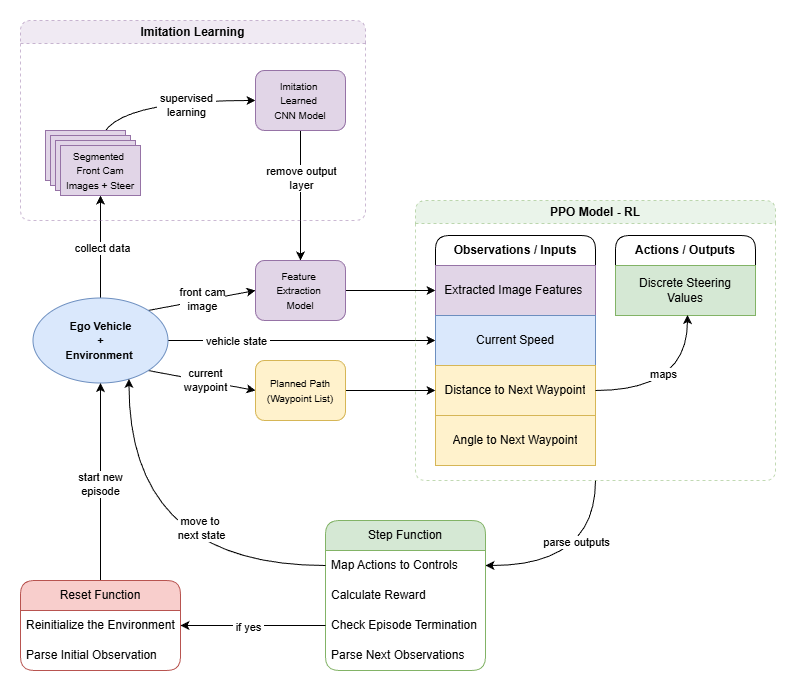

The diagram above was exported from draw.io. Its source (the exported page's mxGraphModel, read from the mxfile embedded in the PNG):
<mxGraphModel dx="1516" dy="888" grid="1" gridSize="10" guides="1" tooltips="1" connect="1" arrows="1" fold="1" page="1" pageScale="1" pageWidth="3300" pageHeight="4681" math="0" shadow="0">
  <root>
    <mxCell id="0" />
    <mxCell id="1" parent="0" />
    <mxCell id="fRUfFUmSmcjFRyO4y1v6-14" style="edgeStyle=orthogonalEdgeStyle;rounded=0;orthogonalLoop=1;jettySize=auto;html=1;exitX=0.5;exitY=0;exitDx=0;exitDy=0;entryX=0.5;entryY=1;entryDx=0;entryDy=0;curved=1;" edge="1" parent="1" source="fRUfFUmSmcjFRyO4y1v6-1" target="fRUfFUmSmcjFRyO4y1v6-6">
      <mxGeometry relative="1" as="geometry" />
    </mxCell>
    <mxCell id="fRUfFUmSmcjFRyO4y1v6-111" value="collect data" style="edgeLabel;html=1;align=center;verticalAlign=middle;resizable=0;points=[];" vertex="1" connectable="0" parent="fRUfFUmSmcjFRyO4y1v6-14">
      <mxGeometry x="-0.0239" y="-1" relative="1" as="geometry">
        <mxPoint as="offset" />
      </mxGeometry>
    </mxCell>
    <mxCell id="fRUfFUmSmcjFRyO4y1v6-51" style="edgeStyle=orthogonalEdgeStyle;rounded=0;orthogonalLoop=1;jettySize=auto;html=1;exitX=1;exitY=0.5;exitDx=0;exitDy=0;entryX=0;entryY=0.5;entryDx=0;entryDy=0;" edge="1" parent="1" source="fRUfFUmSmcjFRyO4y1v6-1" target="fRUfFUmSmcjFRyO4y1v6-23">
      <mxGeometry relative="1" as="geometry" />
    </mxCell>
    <mxCell id="fRUfFUmSmcjFRyO4y1v6-115" value="&amp;nbsp;vehicle&amp;nbsp;&lt;span style=&quot;background-color: light-dark(#ffffff, var(--ge-dark-color, #121212)); color: light-dark(rgb(0, 0, 0), rgb(255, 255, 255));&quot;&gt;state&amp;nbsp;&lt;/span&gt;" style="edgeLabel;html=1;align=center;verticalAlign=middle;resizable=0;points=[];" vertex="1" connectable="0" parent="fRUfFUmSmcjFRyO4y1v6-51">
      <mxGeometry x="-0.0993" y="-2" relative="1" as="geometry">
        <mxPoint x="-52" y="-2" as="offset" />
      </mxGeometry>
    </mxCell>
    <mxCell id="fRUfFUmSmcjFRyO4y1v6-96" style="rounded=0;orthogonalLoop=1;jettySize=auto;html=1;exitX=1;exitY=1;exitDx=0;exitDy=0;entryX=0;entryY=0.5;entryDx=0;entryDy=0;" edge="1" parent="1" source="fRUfFUmSmcjFRyO4y1v6-1" target="fRUfFUmSmcjFRyO4y1v6-83">
      <mxGeometry relative="1" as="geometry" />
    </mxCell>
    <mxCell id="fRUfFUmSmcjFRyO4y1v6-116" value="current&lt;br&gt;&amp;nbsp;waypoint&amp;nbsp;" style="edgeLabel;html=1;align=center;verticalAlign=middle;resizable=0;points=[];" vertex="1" connectable="0" parent="fRUfFUmSmcjFRyO4y1v6-96">
      <mxGeometry x="0.0648" y="1" relative="1" as="geometry">
        <mxPoint as="offset" />
      </mxGeometry>
    </mxCell>
    <mxCell id="fRUfFUmSmcjFRyO4y1v6-97" style="rounded=0;orthogonalLoop=1;jettySize=auto;html=1;exitX=1;exitY=0;exitDx=0;exitDy=0;entryX=0;entryY=0.5;entryDx=0;entryDy=0;" edge="1" parent="1" source="fRUfFUmSmcjFRyO4y1v6-1" target="fRUfFUmSmcjFRyO4y1v6-82">
      <mxGeometry relative="1" as="geometry" />
    </mxCell>
    <mxCell id="fRUfFUmSmcjFRyO4y1v6-114" value="front cam&lt;br&gt;image" style="edgeLabel;html=1;align=center;verticalAlign=middle;resizable=0;points=[];" vertex="1" connectable="0" parent="fRUfFUmSmcjFRyO4y1v6-97">
      <mxGeometry x="0.0114" y="2" relative="1" as="geometry">
        <mxPoint as="offset" />
      </mxGeometry>
    </mxCell>
    <mxCell id="fRUfFUmSmcjFRyO4y1v6-1" value="&lt;font style=&quot;font-size: 11px;&quot;&gt;&lt;b style=&quot;&quot;&gt;Ego Vehicle&lt;/b&gt;&lt;/font&gt;&lt;div&gt;&lt;font style=&quot;font-size: 11px;&quot;&gt;&lt;b&gt;+&lt;/b&gt;&lt;/font&gt;&lt;/div&gt;&lt;div&gt;&lt;b style=&quot;&quot;&gt;&lt;font style=&quot;font-size: 11px;&quot;&gt;Environment&amp;nbsp;&lt;/font&gt;&lt;/b&gt;&lt;/div&gt;" style="ellipse;whiteSpace=wrap;html=1;fillColor=#dae8fc;strokeColor=#6c8ebf;" vertex="1" parent="1">
      <mxGeometry x="207.5" y="307.5" width="135" height="85" as="geometry" />
    </mxCell>
    <mxCell id="fRUfFUmSmcjFRyO4y1v6-15" style="edgeStyle=orthogonalEdgeStyle;rounded=0;orthogonalLoop=1;jettySize=auto;html=1;exitX=0.5;exitY=0;exitDx=0;exitDy=0;entryX=0;entryY=0.5;entryDx=0;entryDy=0;curved=1;" edge="1" parent="1" source="fRUfFUmSmcjFRyO4y1v6-6" target="fRUfFUmSmcjFRyO4y1v6-81">
      <mxGeometry relative="1" as="geometry">
        <mxPoint x="380" y="100" as="targetPoint" />
      </mxGeometry>
    </mxCell>
    <mxCell id="fRUfFUmSmcjFRyO4y1v6-112" value="&amp;nbsp;supervised&amp;nbsp;&lt;br&gt;learning" style="edgeLabel;html=1;align=center;verticalAlign=middle;resizable=0;points=[];" vertex="1" connectable="0" parent="fRUfFUmSmcjFRyO4y1v6-15">
      <mxGeometry x="0.3062" y="-4" relative="1" as="geometry">
        <mxPoint as="offset" />
      </mxGeometry>
    </mxCell>
    <mxCell id="fRUfFUmSmcjFRyO4y1v6-79" style="edgeStyle=orthogonalEdgeStyle;rounded=0;orthogonalLoop=1;jettySize=auto;html=1;exitX=0.5;exitY=1;exitDx=0;exitDy=0;entryX=1;entryY=0.5;entryDx=0;entryDy=0;curved=1;" edge="1" parent="1" source="fRUfFUmSmcjFRyO4y1v6-25" target="fRUfFUmSmcjFRyO4y1v6-57">
      <mxGeometry relative="1" as="geometry" />
    </mxCell>
    <mxCell id="fRUfFUmSmcjFRyO4y1v6-107" value="parse outputs" style="edgeLabel;html=1;align=center;verticalAlign=middle;resizable=0;points=[];" vertex="1" connectable="0" parent="fRUfFUmSmcjFRyO4y1v6-79">
      <mxGeometry x="-0.3766" y="-20" relative="1" as="geometry">
        <mxPoint as="offset" />
      </mxGeometry>
    </mxCell>
    <mxCell id="fRUfFUmSmcjFRyO4y1v6-25" value="PPO Model - RL" style="swimlane;whiteSpace=wrap;html=1;rounded=1;opacity=50;dashed=1;fillColor=#d5e8d4;strokeColor=#82b366;" vertex="1" parent="1">
      <mxGeometry x="590" y="210" width="360" height="280" as="geometry" />
    </mxCell>
    <mxCell id="fRUfFUmSmcjFRyO4y1v6-21" value="&lt;b&gt;Observations / Inputs&lt;/b&gt;" style="swimlane;fontStyle=0;childLayout=stackLayout;horizontal=1;startSize=30;horizontalStack=0;resizeParent=1;resizeParentMax=0;resizeLast=0;collapsible=1;marginBottom=0;whiteSpace=wrap;html=1;swimlaneFillColor=none;rounded=1;" vertex="1" parent="fRUfFUmSmcjFRyO4y1v6-25">
      <mxGeometry x="20" y="35" width="160" height="230" as="geometry" />
    </mxCell>
    <mxCell id="fRUfFUmSmcjFRyO4y1v6-22" value="Extracted Image Features&amp;nbsp;" style="text;strokeColor=#9673a6;fillColor=#e1d5e7;align=center;verticalAlign=middle;spacingLeft=4;spacingRight=4;overflow=hidden;points=[[0,0.5],[1,0.5]];portConstraint=eastwest;rotatable=0;whiteSpace=wrap;html=1;labelBackgroundColor=none;" vertex="1" parent="fRUfFUmSmcjFRyO4y1v6-21">
      <mxGeometry y="30" width="160" height="50" as="geometry" />
    </mxCell>
    <mxCell id="fRUfFUmSmcjFRyO4y1v6-23" value="Current Speed" style="text;strokeColor=#6c8ebf;fillColor=#dae8fc;align=center;verticalAlign=middle;spacingLeft=4;spacingRight=4;overflow=hidden;points=[[0,0.5],[1,0.5]];portConstraint=eastwest;rotatable=0;whiteSpace=wrap;html=1;" vertex="1" parent="fRUfFUmSmcjFRyO4y1v6-21">
      <mxGeometry y="80" width="160" height="50" as="geometry" />
    </mxCell>
    <mxCell id="fRUfFUmSmcjFRyO4y1v6-26" value="Distance to Next Waypoint" style="text;strokeColor=#d6b656;fillColor=#fff2cc;align=center;verticalAlign=middle;spacingLeft=4;spacingRight=4;overflow=hidden;points=[[0,0.5],[1,0.5]];portConstraint=eastwest;rotatable=0;whiteSpace=wrap;html=1;rounded=0;" vertex="1" parent="fRUfFUmSmcjFRyO4y1v6-21">
      <mxGeometry y="130" width="160" height="50" as="geometry" />
    </mxCell>
    <mxCell id="fRUfFUmSmcjFRyO4y1v6-105" value="Angle to Next Waypoint" style="text;strokeColor=#d6b656;fillColor=#fff2cc;align=center;verticalAlign=middle;spacingLeft=4;spacingRight=4;overflow=hidden;points=[[0,0.5],[1,0.5]];portConstraint=eastwest;rotatable=0;whiteSpace=wrap;html=1;rounded=0;" vertex="1" parent="fRUfFUmSmcjFRyO4y1v6-21">
      <mxGeometry y="180" width="160" height="50" as="geometry" />
    </mxCell>
    <mxCell id="fRUfFUmSmcjFRyO4y1v6-27" value="&lt;b&gt;Actions / Outputs&lt;/b&gt;" style="swimlane;fontStyle=0;childLayout=stackLayout;horizontal=1;startSize=30;horizontalStack=0;resizeParent=1;resizeParentMax=0;resizeLast=0;collapsible=1;marginBottom=0;whiteSpace=wrap;html=1;rounded=1;" vertex="1" parent="fRUfFUmSmcjFRyO4y1v6-25">
      <mxGeometry x="200" y="35" width="140" height="80" as="geometry" />
    </mxCell>
    <mxCell id="fRUfFUmSmcjFRyO4y1v6-28" value="Discrete Steering Values" style="text;strokeColor=#82b366;fillColor=#d5e8d4;align=center;verticalAlign=middle;spacingLeft=4;spacingRight=4;overflow=hidden;points=[[0,0.5],[1,0.5]];portConstraint=eastwest;rotatable=0;whiteSpace=wrap;html=1;" vertex="1" parent="fRUfFUmSmcjFRyO4y1v6-27">
      <mxGeometry y="30" width="140" height="50" as="geometry" />
    </mxCell>
    <mxCell id="fRUfFUmSmcjFRyO4y1v6-45" style="edgeStyle=orthogonalEdgeStyle;rounded=0;orthogonalLoop=1;jettySize=auto;html=1;exitX=1;exitY=0.5;exitDx=0;exitDy=0;entryX=0.514;entryY=0.991;entryDx=0;entryDy=0;entryPerimeter=0;curved=1;" edge="1" parent="fRUfFUmSmcjFRyO4y1v6-25" target="fRUfFUmSmcjFRyO4y1v6-28">
      <mxGeometry relative="1" as="geometry">
        <mxPoint x="180.00000000000023" y="190" as="sourcePoint" />
        <Array as="points">
          <mxPoint x="272" y="190" />
        </Array>
      </mxGeometry>
    </mxCell>
    <mxCell id="fRUfFUmSmcjFRyO4y1v6-106" value="maps" style="edgeLabel;html=1;align=center;verticalAlign=middle;resizable=0;points=[];" vertex="1" connectable="0" parent="fRUfFUmSmcjFRyO4y1v6-45">
      <mxGeometry x="-0.1203" y="15" relative="1" as="geometry">
        <mxPoint x="-6" y="-2" as="offset" />
      </mxGeometry>
    </mxCell>
    <mxCell id="fRUfFUmSmcjFRyO4y1v6-56" value="Step Function" style="swimlane;fontStyle=0;childLayout=stackLayout;horizontal=1;startSize=30;horizontalStack=0;resizeParent=1;resizeParentMax=0;resizeLast=0;collapsible=1;marginBottom=0;whiteSpace=wrap;html=1;rounded=1;fillColor=#d5e8d4;strokeColor=#82b366;" vertex="1" parent="1">
      <mxGeometry x="500" y="530" width="160" height="150" as="geometry" />
    </mxCell>
    <mxCell id="fRUfFUmSmcjFRyO4y1v6-57" value="Map Actions to Controls" style="text;strokeColor=none;fillColor=none;align=left;verticalAlign=middle;spacingLeft=4;spacingRight=4;overflow=hidden;points=[[0,0.5],[1,0.5]];portConstraint=eastwest;rotatable=0;whiteSpace=wrap;html=1;" vertex="1" parent="fRUfFUmSmcjFRyO4y1v6-56">
      <mxGeometry y="30" width="160" height="30" as="geometry" />
    </mxCell>
    <mxCell id="fRUfFUmSmcjFRyO4y1v6-58" value="Calculate Reward" style="text;strokeColor=none;fillColor=none;align=left;verticalAlign=middle;spacingLeft=4;spacingRight=4;overflow=hidden;points=[[0,0.5],[1,0.5]];portConstraint=eastwest;rotatable=0;whiteSpace=wrap;html=1;" vertex="1" parent="fRUfFUmSmcjFRyO4y1v6-56">
      <mxGeometry y="60" width="160" height="30" as="geometry" />
    </mxCell>
    <mxCell id="fRUfFUmSmcjFRyO4y1v6-66" value="Check Episode Termination" style="text;strokeColor=none;fillColor=none;align=left;verticalAlign=middle;spacingLeft=4;spacingRight=4;overflow=hidden;points=[[0,0.5],[1,0.5]];portConstraint=eastwest;rotatable=0;whiteSpace=wrap;html=1;" vertex="1" parent="fRUfFUmSmcjFRyO4y1v6-56">
      <mxGeometry y="90" width="160" height="30" as="geometry" />
    </mxCell>
    <mxCell id="fRUfFUmSmcjFRyO4y1v6-59" value="Parse Next Observations" style="text;strokeColor=none;fillColor=none;align=left;verticalAlign=middle;spacingLeft=4;spacingRight=4;overflow=hidden;points=[[0,0.5],[1,0.5]];portConstraint=eastwest;rotatable=0;whiteSpace=wrap;html=1;" vertex="1" parent="fRUfFUmSmcjFRyO4y1v6-56">
      <mxGeometry y="120" width="160" height="30" as="geometry" />
    </mxCell>
    <mxCell id="fRUfFUmSmcjFRyO4y1v6-102" style="edgeStyle=orthogonalEdgeStyle;rounded=0;orthogonalLoop=1;jettySize=auto;html=1;exitX=0.5;exitY=0;exitDx=0;exitDy=0;entryX=0.5;entryY=1;entryDx=0;entryDy=0;" edge="1" parent="1" source="fRUfFUmSmcjFRyO4y1v6-67" target="fRUfFUmSmcjFRyO4y1v6-1">
      <mxGeometry relative="1" as="geometry" />
    </mxCell>
    <mxCell id="fRUfFUmSmcjFRyO4y1v6-110" value="start new&lt;br&gt;episode" style="edgeLabel;html=1;align=center;verticalAlign=middle;resizable=0;points=[];" vertex="1" connectable="0" parent="fRUfFUmSmcjFRyO4y1v6-102">
      <mxGeometry x="-0.0262" y="1" relative="1" as="geometry">
        <mxPoint as="offset" />
      </mxGeometry>
    </mxCell>
    <mxCell id="fRUfFUmSmcjFRyO4y1v6-67" value="Reset Function" style="swimlane;fontStyle=0;childLayout=stackLayout;horizontal=1;startSize=30;horizontalStack=0;resizeParent=1;resizeParentMax=0;resizeLast=0;collapsible=1;marginBottom=0;whiteSpace=wrap;html=1;rounded=1;fillColor=#f8cecc;strokeColor=#b85450;" vertex="1" parent="1">
      <mxGeometry x="195" y="590" width="160" height="90" as="geometry" />
    </mxCell>
    <mxCell id="fRUfFUmSmcjFRyO4y1v6-68" value="Reinitialize the Environment" style="text;strokeColor=none;fillColor=none;align=left;verticalAlign=middle;spacingLeft=4;spacingRight=4;overflow=hidden;points=[[0,0.5],[1,0.5]];portConstraint=eastwest;rotatable=0;whiteSpace=wrap;html=1;" vertex="1" parent="fRUfFUmSmcjFRyO4y1v6-67">
      <mxGeometry y="30" width="160" height="30" as="geometry" />
    </mxCell>
    <mxCell id="fRUfFUmSmcjFRyO4y1v6-69" value="Parse Initial Observation" style="text;strokeColor=none;fillColor=none;align=left;verticalAlign=middle;spacingLeft=4;spacingRight=4;overflow=hidden;points=[[0,0.5],[1,0.5]];portConstraint=eastwest;rotatable=0;whiteSpace=wrap;html=1;" vertex="1" parent="fRUfFUmSmcjFRyO4y1v6-67">
      <mxGeometry y="60" width="160" height="30" as="geometry" />
    </mxCell>
    <mxCell id="fRUfFUmSmcjFRyO4y1v6-89" style="edgeStyle=orthogonalEdgeStyle;rounded=0;orthogonalLoop=1;jettySize=auto;html=1;exitX=0.5;exitY=1;exitDx=0;exitDy=0;entryX=0.5;entryY=0;entryDx=0;entryDy=0;" edge="1" parent="1" source="fRUfFUmSmcjFRyO4y1v6-81" target="fRUfFUmSmcjFRyO4y1v6-82">
      <mxGeometry relative="1" as="geometry" />
    </mxCell>
    <mxCell id="fRUfFUmSmcjFRyO4y1v6-113" value="remove output&lt;br&gt;layer" style="edgeLabel;html=1;align=center;verticalAlign=middle;resizable=0;points=[];" vertex="1" connectable="0" parent="fRUfFUmSmcjFRyO4y1v6-89">
      <mxGeometry x="-0.265" relative="1" as="geometry">
        <mxPoint as="offset" />
      </mxGeometry>
    </mxCell>
    <mxCell id="fRUfFUmSmcjFRyO4y1v6-81" value="&lt;span style=&quot;font-size: 10px;&quot;&gt;Imitation&amp;nbsp;&lt;/span&gt;&lt;div&gt;&lt;span style=&quot;font-size: 10px;&quot;&gt;Learned&amp;nbsp;&lt;br&gt;CNN Model&lt;/span&gt;&lt;/div&gt;" style="rounded=1;whiteSpace=wrap;html=1;fillColor=#e1d5e7;strokeColor=#9673a6;" vertex="1" parent="1">
      <mxGeometry x="430" y="80" width="90" height="60" as="geometry" />
    </mxCell>
    <mxCell id="fRUfFUmSmcjFRyO4y1v6-88" style="edgeStyle=orthogonalEdgeStyle;rounded=0;orthogonalLoop=1;jettySize=auto;html=1;exitX=1;exitY=0.5;exitDx=0;exitDy=0;entryX=0;entryY=0.5;entryDx=0;entryDy=0;" edge="1" parent="1" source="fRUfFUmSmcjFRyO4y1v6-82" target="fRUfFUmSmcjFRyO4y1v6-22">
      <mxGeometry relative="1" as="geometry" />
    </mxCell>
    <mxCell id="fRUfFUmSmcjFRyO4y1v6-82" value="&lt;font style=&quot;font-size: 10px;&quot;&gt;Feature&amp;nbsp;&lt;/font&gt;&lt;div&gt;&lt;font style=&quot;font-size: 10px;&quot;&gt;Extraction&amp;nbsp;&lt;/font&gt;&lt;/div&gt;&lt;div&gt;&lt;font style=&quot;font-size: 10px;&quot;&gt;Model&lt;/font&gt;&lt;/div&gt;" style="rounded=1;whiteSpace=wrap;html=1;fillColor=#e1d5e7;strokeColor=#9673a6;" vertex="1" parent="1">
      <mxGeometry x="430" y="270" width="90" height="60" as="geometry" />
    </mxCell>
    <mxCell id="fRUfFUmSmcjFRyO4y1v6-104" style="edgeStyle=orthogonalEdgeStyle;rounded=0;orthogonalLoop=1;jettySize=auto;html=1;exitX=1;exitY=0.5;exitDx=0;exitDy=0;entryX=0;entryY=0.5;entryDx=0;entryDy=0;" edge="1" parent="1" source="fRUfFUmSmcjFRyO4y1v6-83">
      <mxGeometry relative="1" as="geometry">
        <mxPoint x="610" y="400" as="targetPoint" />
      </mxGeometry>
    </mxCell>
    <mxCell id="fRUfFUmSmcjFRyO4y1v6-83" value="&lt;span style=&quot;font-size: 10px;&quot;&gt;Planned Path&lt;/span&gt;&lt;div&gt;&lt;span style=&quot;font-size: 10px;&quot;&gt;(Waypoint List)&lt;/span&gt;&lt;/div&gt;" style="rounded=1;whiteSpace=wrap;html=1;fillColor=#fff2cc;strokeColor=#d6b656;" vertex="1" parent="1">
      <mxGeometry x="430" y="370" width="90" height="60" as="geometry" />
    </mxCell>
    <mxCell id="fRUfFUmSmcjFRyO4y1v6-99" value="Imitation Learning" style="swimlane;whiteSpace=wrap;html=1;dashed=1;rounded=1;opacity=50;fillColor=#e1d5e7;strokeColor=#9673a6;" vertex="1" parent="1">
      <mxGeometry x="195" y="30" width="345" height="200" as="geometry" />
    </mxCell>
    <mxCell id="fRUfFUmSmcjFRyO4y1v6-100" style="edgeStyle=orthogonalEdgeStyle;rounded=0;orthogonalLoop=1;jettySize=auto;html=1;exitX=0;exitY=0.5;exitDx=0;exitDy=0;entryX=1;entryY=0.5;entryDx=0;entryDy=0;" edge="1" parent="1" source="fRUfFUmSmcjFRyO4y1v6-66" target="fRUfFUmSmcjFRyO4y1v6-68">
      <mxGeometry relative="1" as="geometry" />
    </mxCell>
    <mxCell id="fRUfFUmSmcjFRyO4y1v6-109" value="&amp;nbsp;if yes&amp;nbsp;" style="edgeLabel;html=1;align=center;verticalAlign=middle;resizable=0;points=[];" vertex="1" connectable="0" parent="fRUfFUmSmcjFRyO4y1v6-100">
      <mxGeometry x="0.0625" y="1" relative="1" as="geometry">
        <mxPoint as="offset" />
      </mxGeometry>
    </mxCell>
    <mxCell id="fRUfFUmSmcjFRyO4y1v6-103" style="edgeStyle=orthogonalEdgeStyle;rounded=0;orthogonalLoop=1;jettySize=auto;html=1;exitX=0;exitY=0.5;exitDx=0;exitDy=0;entryX=0.711;entryY=0.952;entryDx=0;entryDy=0;entryPerimeter=0;curved=1;" edge="1" parent="1" source="fRUfFUmSmcjFRyO4y1v6-57" target="fRUfFUmSmcjFRyO4y1v6-1">
      <mxGeometry relative="1" as="geometry" />
    </mxCell>
    <mxCell id="fRUfFUmSmcjFRyO4y1v6-108" value="move to&amp;nbsp;&lt;div&gt;next state&lt;/div&gt;" style="edgeLabel;html=1;align=center;verticalAlign=middle;resizable=0;points=[];" vertex="1" connectable="0" parent="fRUfFUmSmcjFRyO4y1v6-103">
      <mxGeometry x="-0.3451" y="-38" relative="1" as="geometry">
        <mxPoint as="offset" />
      </mxGeometry>
    </mxCell>
    <mxCell id="fRUfFUmSmcjFRyO4y1v6-5" value="" style="rounded=0;whiteSpace=wrap;html=1;movable=1;resizable=1;rotatable=1;deletable=1;editable=1;locked=0;connectable=1;fillColor=#e1d5e7;strokeColor=#9673a6;" vertex="1" parent="1">
      <mxGeometry x="220" y="140" width="80" height="50" as="geometry" />
    </mxCell>
    <mxCell id="fRUfFUmSmcjFRyO4y1v6-7" value="" style="rounded=0;whiteSpace=wrap;html=1;movable=1;resizable=1;rotatable=1;deletable=1;editable=1;locked=0;connectable=1;fillColor=#e1d5e7;strokeColor=#9673a6;" vertex="1" parent="1">
      <mxGeometry x="225" y="145" width="80" height="50" as="geometry" />
    </mxCell>
    <mxCell id="fRUfFUmSmcjFRyO4y1v6-8" value="" style="rounded=0;whiteSpace=wrap;html=1;movable=1;resizable=1;rotatable=1;deletable=1;editable=1;locked=0;connectable=1;fillColor=#e1d5e7;strokeColor=#9673a6;" vertex="1" parent="1">
      <mxGeometry x="230" y="150" width="80" height="50" as="geometry" />
    </mxCell>
    <mxCell id="fRUfFUmSmcjFRyO4y1v6-6" value="&lt;font style=&quot;font-size: 10px;&quot;&gt;Segmented&amp;nbsp;&lt;/font&gt;&lt;div&gt;&lt;font style=&quot;font-size: 10px;&quot;&gt;Front Cam&lt;/font&gt;&lt;/div&gt;&lt;div&gt;&lt;font style=&quot;font-size: 10px;&quot;&gt;Images + Steer&lt;/font&gt;&lt;/div&gt;" style="rounded=0;whiteSpace=wrap;html=1;movable=1;resizable=1;rotatable=1;deletable=1;editable=1;locked=0;connectable=1;fillColor=#e1d5e7;strokeColor=#9673a6;" vertex="1" parent="1">
      <mxGeometry x="235" y="155" width="80" height="50" as="geometry" />
    </mxCell>
  </root>
</mxGraphModel>